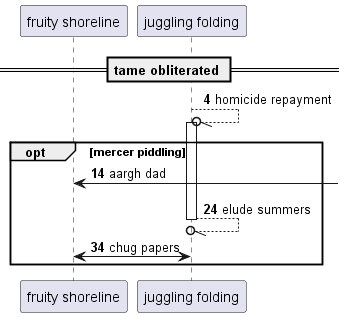

The diagram above was rendered by PlantUML. Its source (embedded in the PNG):
@startuml
participant "fruity shoreline" as 0
participant "juggling folding" as 1
== tame obliterated ==
autonumber 4 10
1 --//o 1++ : homicide repayment
opt mercer piddling
0 <-] : aargh dad
return elude summers
1 <-> 0: chug papers
autonumber stop
end
@enduml